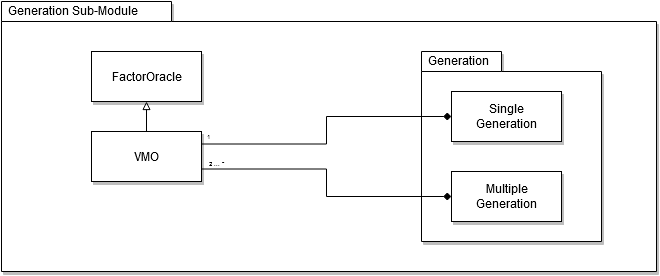

The diagram above was exported from draw.io. Its source (the exported page's mxGraphModel, read from the mxfile embedded in the PNG):
<mxGraphModel dx="782" dy="443" grid="1" gridSize="10" guides="1" tooltips="1" connect="1" arrows="1" fold="1" page="1" pageScale="1" pageWidth="850" pageHeight="1100" math="0" shadow="0">
  <root>
    <mxCell id="0" />
    <mxCell id="1" parent="0" />
    <mxCell id="2" value="&lt;div&gt;Generation Sub-Module&lt;/div&gt;" style="shape=folder;xSize=90;align=left;spacingLeft=10;align=left;verticalAlign=top;spacingLeft=5;spacingTop=-4;tabWidth=170;tabHeight=20;tabPosition=left;html=1;strokeWidth=1;recursiveResize=0;shadow=1;" vertex="1" parent="1">
      <mxGeometry x="40" y="120" width="655" height="270" as="geometry" />
    </mxCell>
    <mxCell id="3" value="&amp;lt;&amp;lt;import&amp;gt;&amp;gt;" style="strokeColor=inherit;fillColor=inherit;gradientColor=inherit;edgeStyle=none;endArrow=open;dashed=1;verticalAlign=top;labelBackgroundColor=none;endSize=12;html=1;" edge="1" parent="2">
      <mxGeometry relative="1" as="geometry">
        <mxPoint x="190" y="63.571428571428555" as="targetPoint" />
      </mxGeometry>
    </mxCell>
    <mxCell id="4" value="FactorOracle" style="html=1;shadow=1;" vertex="1" parent="2">
      <mxGeometry x="90" y="50" width="110" height="50" as="geometry" />
    </mxCell>
    <mxCell id="5" value="&lt;div&gt;Generation&lt;/div&gt;&lt;div&gt;&lt;br&gt;&lt;/div&gt;" style="shape=folder;xSize=90;align=left;spacingLeft=10;align=left;verticalAlign=top;spacingLeft=5;spacingTop=-4;tabWidth=80;tabHeight=20;tabPosition=left;html=1;strokeWidth=1;recursiveResize=0;shadow=1;" vertex="1" parent="2">
      <mxGeometry x="420" y="50" width="180" height="190" as="geometry" />
    </mxCell>
    <mxCell id="6" value="&lt;div&gt;Multiple&lt;/div&gt;&lt;div&gt; Generation&lt;/div&gt;" style="html=1;shadow=1;" vertex="1" parent="2">
      <mxGeometry x="450" y="170" width="110" height="50" as="geometry" />
    </mxCell>
    <mxCell id="7" value="&lt;div&gt;Single&lt;/div&gt;&lt;div&gt; Generation&lt;/div&gt;" style="html=1;shadow=1;" vertex="1" parent="2">
      <mxGeometry x="450" y="90" width="110" height="50" as="geometry" />
    </mxCell>
    <mxCell id="8" value="1" style="text;html=1;resizable=0;autosize=1;align=right;verticalAlign=middle;points=[];fillColor=none;strokeColor=none;rounded=0;shadow=1;fontSize=6;" vertex="1" parent="2">
      <mxGeometry x="190" y="130" width="20" height="10" as="geometry" />
    </mxCell>
    <mxCell id="9" value="2 ... *" style="text;html=1;resizable=0;autosize=1;align=right;verticalAlign=middle;points=[];fillColor=none;strokeColor=none;rounded=0;shadow=1;fontSize=6;" vertex="1" parent="2">
      <mxGeometry x="194" y="157" width="30" height="10" as="geometry" />
    </mxCell>
    <mxCell id="10" value="VMO" style="html=1;shadow=1;" vertex="1" parent="1">
      <mxGeometry x="130" y="250" width="110" height="50" as="geometry" />
    </mxCell>
    <mxCell id="11" style="edgeStyle=orthogonalEdgeStyle;rounded=0;orthogonalLoop=1;jettySize=auto;html=1;entryX=0.5;entryY=1;entryDx=0;entryDy=0;startArrow=none;startFill=0;endArrow=block;endFill=0;" edge="1" source="10" target="4" parent="1">
      <mxGeometry relative="1" as="geometry" />
    </mxCell>
    <mxCell id="12" style="edgeStyle=orthogonalEdgeStyle;rounded=0;orthogonalLoop=1;jettySize=auto;html=1;exitX=0;exitY=0.5;exitDx=0;exitDy=0;entryX=1;entryY=0.25;entryDx=0;entryDy=0;startArrow=diamond;startFill=1;endArrow=none;endFill=0;" edge="1" source="7" target="10" parent="1">
      <mxGeometry relative="1" as="geometry" />
    </mxCell>
    <mxCell id="13" style="edgeStyle=orthogonalEdgeStyle;rounded=0;orthogonalLoop=1;jettySize=auto;html=1;exitX=0;exitY=0.5;exitDx=0;exitDy=0;startArrow=diamond;startFill=1;endArrow=none;endFill=0;entryX=1;entryY=0.75;entryDx=0;entryDy=0;" edge="1" source="6" target="10" parent="1">
      <mxGeometry relative="1" as="geometry">
        <mxPoint x="210" y="250" as="targetPoint" />
        <mxPoint x="490" y="315" as="sourcePoint" />
      </mxGeometry>
    </mxCell>
  </root>
</mxGraphModel>